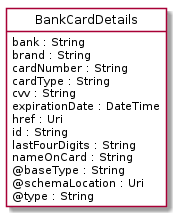

The diagram above was rendered by PlantUML. Its source (embedded in the PNG):
@startuml
hide circle
hide methods
hide stereotype
show <<Enumeration>> stereotype
skinparam class {
   BackgroundColor<<Enumeration>> #E6F5F7
   BackgroundColor<<Ref>> #FFFFE0
   BackgroundColor<<Pivot>> #FFFFFFF
   BackgroundColor<<SimpleType>> #E2F0DA
   BackgroundColor #FCF2E3
}

class BankCardDetails <<Pivot>> {
    bank : String
    brand : String
    cardNumber : String
    cardType : String
    cvv : String
    expirationDate : DateTime
    href : Uri
    id : String
    lastFourDigits : String
    nameOnCard : String
    @baseType : String
    @schemaLocation : Uri
    @type : String
}


@enduml